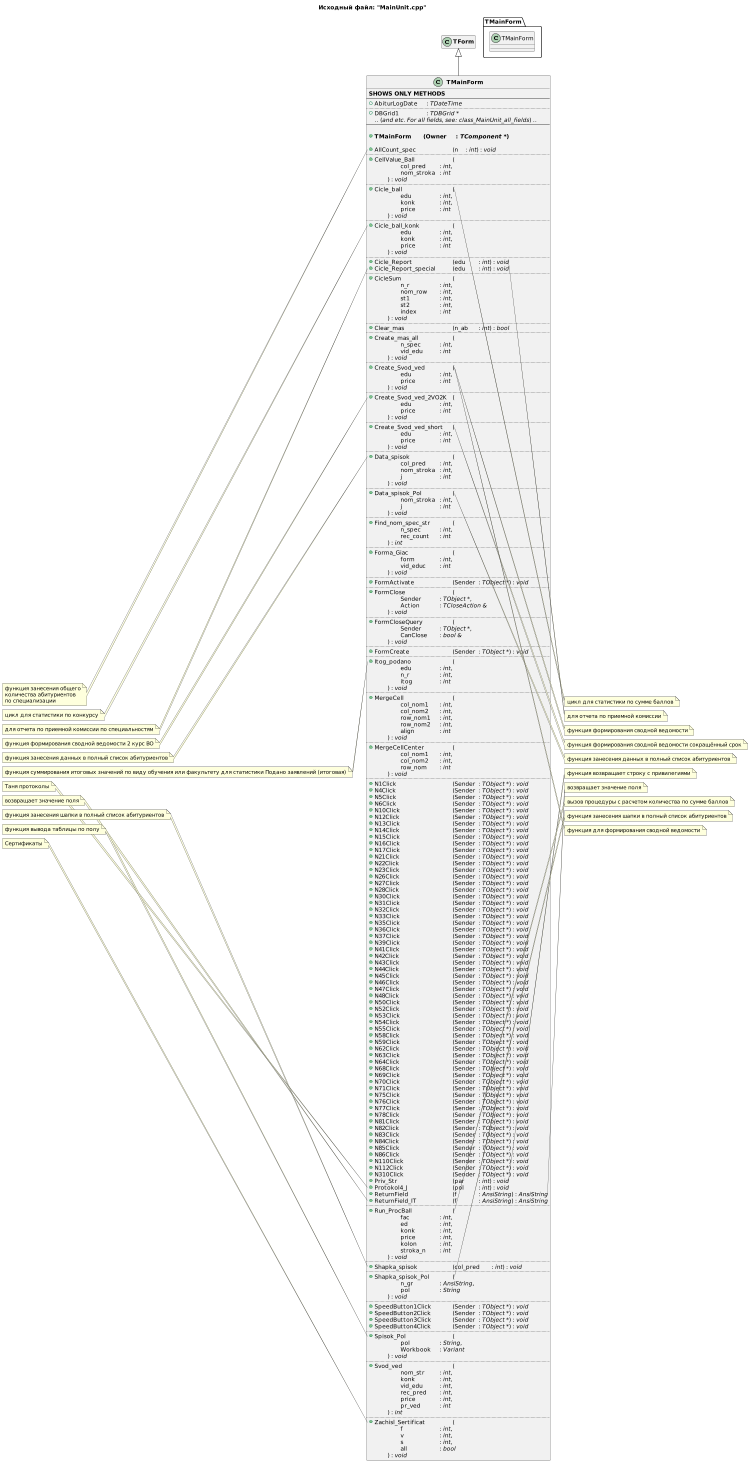

The diagram above was rendered by PlantUML. Its source (embedded in the PNG):
@startuml
title Исходный файл: "MainUnit.cpp"

scale max 750 width

"<b>TMainForm</b>" -up-|> "<b>TForm</b>"

hide "<b>TForm</b>" members

class "<b>TMainForm</b>"
{
    <b>SHOWS ONLY METHODS</b>
    --
    + AbiturLogDate \t: <i>TDateTime</i>
    ..
    + DBGrid1 \t\t: <i>TDBGrid *</i>
     .. (<i>and etc. For all fields, see: class_MainUnit_all_fields</i>) ..
    --
    
    + <b>TMainForm \t(Owner \t: <i>TComponent *</i>)</b>

    + AllCount_spec \t\t\t(n \t: <i>int</i>) : <i>void</i>
    ..
    + CellValue_Ball \t\t\t(
            \t\tcol_pred \t: <i>int</i>,
            \t\tnom_stroka \t: <i>int</i>
        \t) : <i>void</i>
    ..
    + Cicle_ball \t\t\t\t(
            \t\tedu \t\t\t: <i>int</i>,
            \t\tkonk \t\t: <i>int</i>,
            \t\tprice \t\t: <i>int</i>
        \t) : <i>void</i>
    ..
    + Cicle_ball_konk \t\t\t(
            \t\tedu \t\t\t: <i>int</i>,
            \t\tkonk \t\t: <i>int</i>,
            \t\tprice \t\t: <i>int</i>
        \t) : <i>void</i>
    ..
    + Cicle_Report \t\t\t(edu \t: <i>int</i>) : <i>void</i>
    + Cicle_Report_special \t\t(edu \t: <i>int</i>) : <i>void</i>
    ..
    + CicleSum \t\t\t\t(
            \t\tn_r \t\t\t: <i>int</i>,
            \t\tnom_row \t: <i>int</i>,
            \t\tst1 \t\t\t: <i>int</i>,
            \t\tst2 \t\t\t: <i>int</i>,
            \t\tindex \t\t: <i>int</i>
        \t) : <i>void</i>
    ..
    + Clear_mas \t\t\t\t(n_ab \t: <i>int</i>) : <i>bool</i>
    ..
    + Create_mas_all \t\t\t(
            \t\tn_spec \t\t: <i>int</i>,
            \t\tvid_edu \t\t: <i>int</i>
        \t) : <i>void</i>
    ..
    + Create_Svod_ved \t\t(
            \t\tedu \t\t\t: <i>int</i>,
            \t\tprice \t\t: <i>int</i>
        \t) : <i>void</i>
    ..
    + Create_Svod_ved_2VO2K \t(
            \t\tedu \t\t\t: <i>int</i>,
            \t\tprice \t\t: <i>int</i>
        \t) : <i>void</i>
    ..
    + Create_Svod_ved_short \t(
            \t\tedu \t\t\t: <i>int</i>,
            \t\tprice \t\t: <i>int</i>
        \t) : <i>void</i>
    ..
    + Data_spisok \t\t\t\t(
            \t\tcol_pred \t: <i>int</i>,
            \t\tnom_stroka \t: <i>int</i>,
            \t\tj \t\t\t: <i>int</i>
        \t) : <i>void</i>
    ..
    + Data_spisok_Pol \t\t\t(
            \t\tnom_stroka \t: <i>int</i>,
            \t\tj \t\t\t: <i>int</i>
        \t) : <i>void</i>
    ..
    + Find_nom_spec_str \t\t(
            \t\tn_spec \t\t: <i>int</i>,
            \t\trec_count \t: <i>int</i>
        \t) : <i>int</i>
    ..
    + Forma_Giac \t\t\t\t(
            \t\tform \t\t: <i>int</i>,
            \t\tvid_educ \t: <i>int</i>
        \t) : <i>void</i>
    ..
    + FormActivate \t\t\t(Sender \t: <i>TObject *</i>) : <i>void</i>
    ..
    + FormClose \t\t\t\t(
            \t\tSender \t\t: <i>TObject *</i>,
            \t\tAction \t\t: <i>TCloseAction &</i>
        \t) : <i>void</i>
    ..
    + FormCloseQuery \t\t\t(
            \t\tSender \t\t: <i>TObject *</i>,
            \t\tCanClose \t: <i>bool &</i>
        \t) : <i>void</i>
    ..
    + FormCreate \t\t\t\t(Sender \t: <i>TObject *</i>) : <i>void</i>
    ..
    + Itog_podano \t\t\t\t(
            \t\tedu \t\t\t: <i>int</i>,
            \t\tn_r \t\t\t: <i>int</i>,
            \t\titog \t\t: <i>int</i>
        \t) : <i>void</i>
    ..
    + MergeCell \t\t\t\t(
            \t\tcol_nom1 \t: <i>int</i>,
            \t\tcol_nom2 \t: <i>int</i>,
            \t\trow_nom1 \t: <i>int</i>,
            \t\trow_nom2 \t: <i>int</i>,
            \t\talign \t\t: <i>int</i>
        \t) : <i>void</i>
    ..
    + MergeCellCenter \t\t\t(
            \t\tcol_nom1 \t: <i>int</i>,
            \t\tcol_nom2 \t: <i>int</i>,
            \t\trow_nom \t: <i>int</i>
        \t) : <i>void</i>
    ..
    + N1Click \t\t\t\t\t(Sender \t: <i>TObject *</i>) : <i>void</i>
    + N4Click \t\t\t\t\t(Sender \t: <i>TObject *</i>) : <i>void</i>
    + N5Click \t\t\t\t\t(Sender \t: <i>TObject *</i>) : <i>void</i>
    + N6Click \t\t\t\t\t(Sender \t: <i>TObject *</i>) : <i>void</i>
    + N10Click \t\t\t\t(Sender \t: <i>TObject *</i>) : <i>void</i>
    + N12Click \t\t\t\t(Sender \t: <i>TObject *</i>) : <i>void</i>
    + N13Click \t\t\t\t(Sender \t: <i>TObject *</i>) : <i>void</i>
    + N14Click \t\t\t\t(Sender \t: <i>TObject *</i>) : <i>void</i>
    + N15Click \t\t\t\t(Sender \t: <i>TObject *</i>) : <i>void</i>
    + N16Click \t\t\t\t(Sender \t: <i>TObject *</i>) : <i>void</i>
    + N17Click \t\t\t\t(Sender \t: <i>TObject *</i>) : <i>void</i>
    + N21Click \t\t\t\t(Sender \t: <i>TObject *</i>) : <i>void</i>
    + N22Click \t\t\t\t(Sender \t: <i>TObject *</i>) : <i>void</i>
    + N23Click \t\t\t\t(Sender \t: <i>TObject *</i>) : <i>void</i>
    + N26Click \t\t\t\t(Sender \t: <i>TObject *</i>) : <i>void</i>
    + N27Click \t\t\t\t(Sender \t: <i>TObject *</i>) : <i>void</i>
    + N28Click \t\t\t\t(Sender \t: <i>TObject *</i>) : <i>void</i>
    + N30Click \t\t\t\t(Sender \t: <i>TObject *</i>) : <i>void</i>
    + N31Click \t\t\t\t(Sender \t: <i>TObject *</i>) : <i>void</i>
    + N32Click \t\t\t\t(Sender \t: <i>TObject *</i>) : <i>void</i>
    + N33Click \t\t\t\t(Sender \t: <i>TObject *</i>) : <i>void</i>
    + N35Click \t\t\t\t(Sender \t: <i>TObject *</i>) : <i>void</i>
    + N36Click \t\t\t\t(Sender \t: <i>TObject *</i>) : <i>void</i>
    + N37Click \t\t\t\t(Sender \t: <i>TObject *</i>) : <i>void</i>
    + N39Click \t\t\t\t(Sender \t: <i>TObject *</i>) : <i>void</i>
    + N41Click \t\t\t\t(Sender \t: <i>TObject *</i>) : <i>void</i>
    + N42Click \t\t\t\t(Sender \t: <i>TObject *</i>) : <i>void</i>
    + N43Click \t\t\t\t(Sender \t: <i>TObject *</i>) : <i>void</i>
    + N44Click \t\t\t\t(Sender \t: <i>TObject *</i>) : <i>void</i>
    + N45Click \t\t\t\t(Sender \t: <i>TObject *</i>) : <i>void</i>
    + N46Click \t\t\t\t(Sender \t: <i>TObject *</i>) : <i>void</i>
    + N47Click \t\t\t\t(Sender \t: <i>TObject *</i>) : <i>void</i>
    + N48Click \t\t\t\t(Sender \t: <i>TObject *</i>) : <i>void</i>
    + N50Click \t\t\t\t(Sender \t: <i>TObject *</i>) : <i>void</i>
    + N52Click \t\t\t\t(Sender \t: <i>TObject *</i>) : <i>void</i>
    + N53Click \t\t\t\t(Sender \t: <i>TObject *</i>) : <i>void</i>
    + N54Click \t\t\t\t(Sender \t: <i>TObject *</i>) : <i>void</i>
    + N55Click \t\t\t\t(Sender \t: <i>TObject *</i>) : <i>void</i>
    + N58Click \t\t\t\t(Sender \t: <i>TObject *</i>) : <i>void</i>
    + N59Click \t\t\t\t(Sender \t: <i>TObject *</i>) : <i>void</i>
    + N62Click \t\t\t\t(Sender \t: <i>TObject *</i>) : <i>void</i>
    + N63Click \t\t\t\t(Sender \t: <i>TObject *</i>) : <i>void</i>
    + N64Click \t\t\t\t(Sender \t: <i>TObject *</i>) : <i>void</i>
    + N68Click \t\t\t\t(Sender \t: <i>TObject *</i>) : <i>void</i>
    + N69Click \t\t\t\t(Sender \t: <i>TObject *</i>) : <i>void</i>
    + N70Click \t\t\t\t(Sender \t: <i>TObject *</i>) : <i>void</i>
    + N71Click \t\t\t\t(Sender \t: <i>TObject *</i>) : <i>void</i>
    + N75Click \t\t\t\t(Sender \t: <i>TObject *</i>) : <i>void</i>
    + N76Click \t\t\t\t(Sender \t: <i>TObject *</i>) : <i>void</i>
    + N77Click \t\t\t\t(Sender \t: <i>TObject *</i>) : <i>void</i>
    + N78Click \t\t\t\t(Sender \t: <i>TObject *</i>) : <i>void</i>
    + N81Click \t\t\t\t(Sender \t: <i>TObject *</i>) : <i>void</i>
    + N82Click \t\t\t\t(Sender \t: <i>TObject *</i>) : <i>void</i>
    + N83Click \t\t\t\t(Sender \t: <i>TObject *</i>) : <i>void</i>
    + N84Click \t\t\t\t(Sender \t: <i>TObject *</i>) : <i>void</i>
    + N85Click \t\t\t\t(Sender \t: <i>TObject *</i>) : <i>void</i>
    + N86Click \t\t\t\t(Sender \t: <i>TObject *</i>) : <i>void</i>
    + N110Click \t\t\t\t(Sender \t: <i>TObject *</i>) : <i>void</i>
    + N112Click \t\t\t\t(Sender \t: <i>TObject *</i>) : <i>void</i>
    + N310Click \t\t\t\t(Sender \t: <i>TObject *</i>) : <i>void</i>
    + Priv_Str \t\t\t\t\t(par \t: <i>int</i>) : <i>void</i>
    + Protokol4_J \t\t\t\t(pol \t: <i>int</i>) : <i>void</i>
    + ReturnField \t\t\t\t(f \t\t: <i>AnsiString</i>) : <i>AnsiString</i>
    + ReturnField_IT \t\t\t(f \t\t: <i>AnsiString</i>) : <i>AnsiString</i>
    ..
    + Run_ProcBall \t\t\t(
            \t\tfac \t\t\t: <i>int</i>,
            \t\ted \t\t\t: <i>int</i>,
            \t\tkonk \t\t: <i>int</i>,
            \t\tprice \t\t: <i>int</i>,
            \t\tkolon \t\t: <i>int</i>,
            \t\tstroka_n \t: <i>int</i>
        \t) : <i>void</i>
    ..
    + Shapka_spisok \t\t\t(col_pred \t: <i>int</i>) : <i>void</i>
    ..
    + Shapka_spisok_Pol \t\t(
            \t\tn_gr \t\t: <i>AnsiString</i>,
            \t\tpol \t\t\t: <i>String</i>
        \t) : <i>void</i>
    ..
    + SpeedButton1Click \t\t(Sender \t: <i>TObject *</i>) : <i>void</i>
    + SpeedButton2Click \t\t(Sender \t: <i>TObject *</i>) : <i>void</i>
    + SpeedButton3Click \t\t(Sender \t: <i>TObject *</i>) : <i>void</i>
    + SpeedButton4Click \t\t(Sender \t: <i>TObject *</i>) : <i>void</i>
    ..
    + Spisok_Pol \t\t\t\t(
            \t\tpol \t\t\t: <i>String</i>,
            \t\tWorkbook \t: <i>Variant</i>
        \t) : <i>void</i>
    ..
    + Svod_ved \t\t\t\t(
            \t\tnom_str \t\t: <i>int</i>,
            \t\tkonk \t\t: <i>int</i>,
            \t\tvid_edu \t\t: <i>int</i>,
            \t\trec_pred \t: <i>int</i>,
            \t\tprice \t\t: <i>int</i>,
            \t\tpr_ved \t\t: <i>int</i>
        \t) : <i>int</i>
    ..
    + Zachisl_Sertificat \t\t(
            \t\tf \t\t\t: <i>int</i>,
            \t\tv \t\t\t: <i>int</i>,
            \t\ts \t\t\t: <i>int</i>,
            \t\tall \t\t\t: <i>bool</i>
        \t) : <i>void</i>
}


note left of "<b>TMainForm</b>"::AllCount_spec
функция занесения общего
количества абитуриентов
по специализации
end note
note right of "<b>TMainForm</b>"::Cicle_ball
цикл для статистики по сумме баллов
end note
note left of "<b>TMainForm</b>"::Cicle_ball_konk
цикл для статистики по конкурсу
end note
note right of "<b>TMainForm</b>"::Cicle_Report
для отчета по приемной комиссии
end note
note left of "<b>TMainForm</b>"::Cicle_Report_special
для отчета по приемной комиссии по специальностям
end note
note right of "<b>TMainForm</b>"::Create_Svod_ved
функция формирования сводной ведомости
end note
note left of "<b>TMainForm</b>"::Create_Svod_ved_2VO2K
функция формирования сводной ведомости 2 курс ВО
end note
note right of "<b>TMainForm</b>"::Create_Svod_ved_short
функция формирования сводной ведомости сокращённый срок
end note
note left of "<b>TMainForm</b>"::Data_spisok
функция занесения данных в полный список абитуриентов
end note
note right of "<b>TMainForm</b>"::Data_spisok_Pol
функция занесения данных в полный список абитуриентов
end note
note left of "<b>TMainForm</b>"::Itog_podano
функция суммирования итоговых значений по виду обучения или факультету для статистики Подано заявлений (итоговая)
end note
note right of "<b>TMainForm</b>"::Priv_Str
функция возвращает строку с привилегиями
end note
note left of "<b>TMainForm</b>"::Protokol4_J
Таня протоколы
end note
note right of "<b>TMainForm</b>"::ReturnField
возвращает значение поля
end note
note left of "<b>TMainForm</b>"::ReturnField_IT
возвращает значение поля
end note
note right of "<b>TMainForm</b>"::Run_ProcBall
вызов процедуры с расчетом количества по сумме баллов
end note
note left of "<b>TMainForm</b>"::Shapka_spisok
функция занесения шапки в полный список абитуриентов
end note
note right of "<b>TMainForm</b>"::Shapka_spisok_Pol
функция занесения шапки в полный список абитуриентов
end note
note left of "<b>TMainForm</b>"::Spisok_Pol
функция вывода таблицы по полу
end note
note right of "<b>TMainForm</b>"::Svod_ved
функция для формирования сводной ведомости
end note
note left of "<b>TMainForm</b>"::Zachisl_Sertificat
Сертификаты
end note


' note right of "<b>TMainForm</b>"::AbiturLogDate
' дата создания журнала регистрации
' end note


package TMainForm <<Folder>>
{
    class TMainForm
    hide  members
}
@enduml